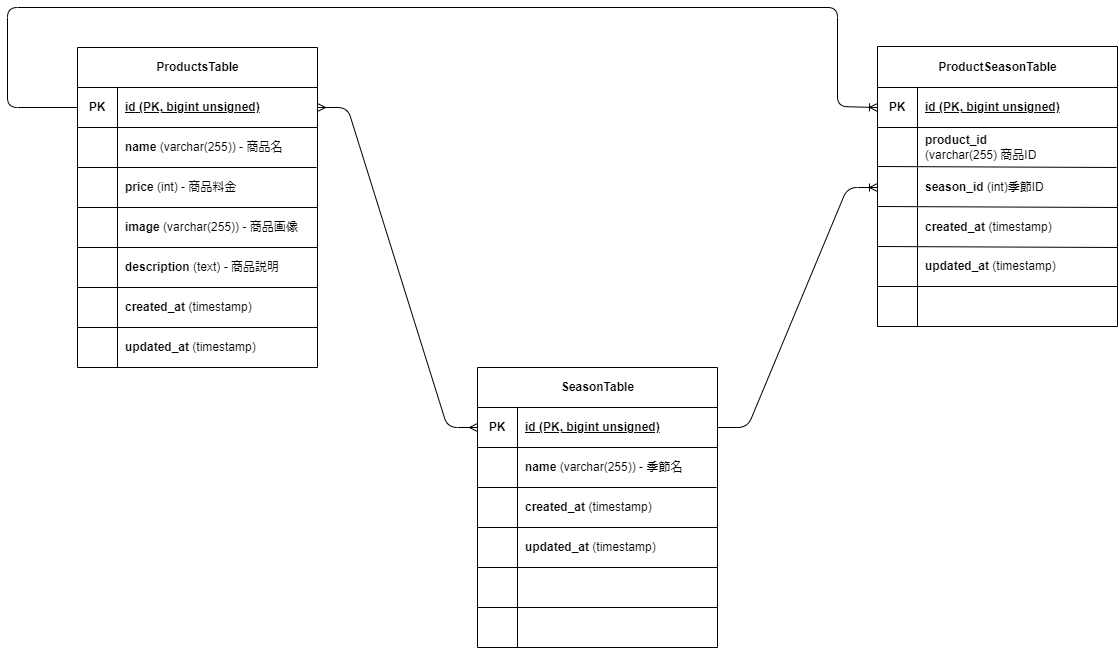

The diagram above was exported from draw.io. Its source (the exported page's mxGraphModel, read from the mxfile embedded in the PNG):
<mxGraphModel dx="1279" dy="931" grid="1" gridSize="10" guides="1" tooltips="1" connect="1" arrows="1" fold="1" page="1" pageScale="1" pageWidth="1169" pageHeight="827" background="#ffffff" math="0" shadow="0">
  <root>
    <mxCell id="0" />
    <mxCell id="1" parent="0" />
    <mxCell id="41" value="ProductsTable" style="shape=table;startSize=40;container=1;collapsible=1;childLayout=tableLayout;fixedRows=1;rowLines=0;fontStyle=1;align=center;resizeLast=1;html=1;" vertex="1" parent="1">
      <mxGeometry x="80" y="120" width="240" height="280" as="geometry" />
    </mxCell>
    <mxCell id="42" value="" style="shape=tableRow;horizontal=0;startSize=0;swimlaneHead=0;swimlaneBody=0;fillColor=none;collapsible=0;dropTarget=0;points=[[0,0.5],[1,0.5]];portConstraint=eastwest;top=0;left=0;right=0;bottom=1;" vertex="1" parent="41">
      <mxGeometry y="40" width="240" height="40" as="geometry" />
    </mxCell>
    <mxCell id="43" value="PK" style="shape=partialRectangle;connectable=0;fillColor=none;top=0;left=0;bottom=0;right=0;fontStyle=1;overflow=hidden;whiteSpace=wrap;html=1;" vertex="1" parent="42">
      <mxGeometry width="40" height="40" as="geometry">
        <mxRectangle width="40" height="40" as="alternateBounds" />
      </mxGeometry>
    </mxCell>
    <mxCell id="44" value="&lt;strong data-end=&quot;108&quot; data-start=&quot;102&quot;&gt;id&lt;/strong&gt; (PK, bigint unsigned)" style="shape=partialRectangle;connectable=0;fillColor=none;top=0;left=0;bottom=0;right=0;align=left;spacingLeft=6;fontStyle=5;overflow=hidden;whiteSpace=wrap;html=1;" vertex="1" parent="42">
      <mxGeometry x="40" width="200" height="40" as="geometry">
        <mxRectangle width="200" height="40" as="alternateBounds" />
      </mxGeometry>
    </mxCell>
    <mxCell id="45" value="" style="shape=tableRow;horizontal=0;startSize=0;swimlaneHead=0;swimlaneBody=0;fillColor=none;collapsible=0;dropTarget=0;points=[[0,0.5],[1,0.5]];portConstraint=eastwest;top=0;left=0;right=0;bottom=0;" vertex="1" parent="41">
      <mxGeometry y="80" width="240" height="40" as="geometry" />
    </mxCell>
    <mxCell id="46" value="" style="shape=partialRectangle;connectable=0;fillColor=none;top=0;left=0;bottom=0;right=0;editable=1;overflow=hidden;whiteSpace=wrap;html=1;" vertex="1" parent="45">
      <mxGeometry width="40" height="40" as="geometry">
        <mxRectangle width="40" height="40" as="alternateBounds" />
      </mxGeometry>
    </mxCell>
    <mxCell id="47" value="&lt;strong data-end=&quot;144&quot; data-start=&quot;136&quot;&gt;name&lt;/strong&gt; (varchar(255)) - 商品名" style="shape=partialRectangle;connectable=0;fillColor=none;top=0;left=0;bottom=0;right=0;align=left;spacingLeft=6;overflow=hidden;whiteSpace=wrap;html=1;" vertex="1" parent="45">
      <mxGeometry x="40" width="200" height="40" as="geometry">
        <mxRectangle width="200" height="40" as="alternateBounds" />
      </mxGeometry>
    </mxCell>
    <mxCell id="48" value="" style="shape=tableRow;horizontal=0;startSize=0;swimlaneHead=0;swimlaneBody=0;fillColor=none;collapsible=0;dropTarget=0;points=[[0,0.5],[1,0.5]];portConstraint=eastwest;top=0;left=0;right=0;bottom=0;" vertex="1" parent="41">
      <mxGeometry y="120" width="240" height="40" as="geometry" />
    </mxCell>
    <mxCell id="49" value="" style="shape=partialRectangle;connectable=0;fillColor=none;top=0;left=0;bottom=0;right=0;editable=1;overflow=hidden;whiteSpace=wrap;html=1;" vertex="1" parent="48">
      <mxGeometry width="40" height="40" as="geometry">
        <mxRectangle width="40" height="40" as="alternateBounds" />
      </mxGeometry>
    </mxCell>
    <mxCell id="50" value="&lt;strong data-end=&quot;180&quot; data-start=&quot;171&quot;&gt;price&lt;/strong&gt; (int) - 商品料金" style="shape=partialRectangle;connectable=0;fillColor=none;top=0;left=0;bottom=0;right=0;align=left;spacingLeft=6;overflow=hidden;whiteSpace=wrap;html=1;" vertex="1" parent="48">
      <mxGeometry x="40" width="200" height="40" as="geometry">
        <mxRectangle width="200" height="40" as="alternateBounds" />
      </mxGeometry>
    </mxCell>
    <mxCell id="51" value="" style="shape=tableRow;horizontal=0;startSize=0;swimlaneHead=0;swimlaneBody=0;fillColor=none;collapsible=0;dropTarget=0;points=[[0,0.5],[1,0.5]];portConstraint=eastwest;top=0;left=0;right=0;bottom=0;" vertex="1" parent="41">
      <mxGeometry y="160" width="240" height="40" as="geometry" />
    </mxCell>
    <mxCell id="52" value="" style="shape=partialRectangle;connectable=0;fillColor=none;top=0;left=0;bottom=0;right=0;editable=1;overflow=hidden;whiteSpace=wrap;html=1;" vertex="1" parent="51">
      <mxGeometry width="40" height="40" as="geometry">
        <mxRectangle width="40" height="40" as="alternateBounds" />
      </mxGeometry>
    </mxCell>
    <mxCell id="53" value="&lt;strong data-end=&quot;208&quot; data-start=&quot;199&quot;&gt;image&lt;/strong&gt; (varchar(255)) - 商品画像" style="shape=partialRectangle;connectable=0;fillColor=none;top=0;left=0;bottom=0;right=0;align=left;spacingLeft=6;overflow=hidden;whiteSpace=wrap;html=1;" vertex="1" parent="51">
      <mxGeometry x="40" width="200" height="40" as="geometry">
        <mxRectangle width="200" height="40" as="alternateBounds" />
      </mxGeometry>
    </mxCell>
    <mxCell id="165" value="" style="endArrow=none;html=1;entryX=1;entryY=1;entryDx=0;entryDy=0;entryPerimeter=0;" edge="1" parent="1" target="51">
      <mxGeometry width="50" height="50" relative="1" as="geometry">
        <mxPoint x="80" y="320" as="sourcePoint" />
        <mxPoint x="130" y="270" as="targetPoint" />
      </mxGeometry>
    </mxCell>
    <mxCell id="166" value="" style="endArrow=none;html=1;entryX=0.996;entryY=1;entryDx=0;entryDy=0;entryPerimeter=0;" edge="1" parent="1" target="45">
      <mxGeometry width="50" height="50" relative="1" as="geometry">
        <mxPoint x="80" y="240" as="sourcePoint" />
        <mxPoint x="130" y="190" as="targetPoint" />
      </mxGeometry>
    </mxCell>
    <mxCell id="167" value="" style="endArrow=none;html=1;entryX=1;entryY=1;entryDx=0;entryDy=0;entryPerimeter=0;" edge="1" parent="1" target="48">
      <mxGeometry width="50" height="50" relative="1" as="geometry">
        <mxPoint x="80" y="280" as="sourcePoint" />
        <mxPoint x="130" y="230" as="targetPoint" />
      </mxGeometry>
    </mxCell>
    <mxCell id="168" value="" style="endArrow=none;html=1;" edge="1" parent="1">
      <mxGeometry width="50" height="50" relative="1" as="geometry">
        <mxPoint x="120" y="320" as="sourcePoint" />
        <mxPoint x="120" y="400" as="targetPoint" />
      </mxGeometry>
    </mxCell>
    <mxCell id="175" value="&lt;strong data-end=&quot;251&quot; data-start=&quot;236&quot;&gt;description&lt;/strong&gt; (text) - 商品説明" style="shape=partialRectangle;connectable=0;fillColor=none;top=0;left=0;bottom=0;right=0;align=left;spacingLeft=6;overflow=hidden;whiteSpace=wrap;html=1;" vertex="1" parent="1">
      <mxGeometry x="120" y="320" width="200" height="40" as="geometry">
        <mxRectangle width="200" height="40" as="alternateBounds" />
      </mxGeometry>
    </mxCell>
    <mxCell id="176" value="&lt;strong data-end=&quot;285&quot; data-start=&quot;271&quot;&gt;created_at&lt;/strong&gt; (timestamp)" style="shape=partialRectangle;connectable=0;fillColor=none;top=0;left=0;bottom=0;right=0;align=left;spacingLeft=6;overflow=hidden;whiteSpace=wrap;html=1;" vertex="1" parent="1">
      <mxGeometry x="120" y="360" width="200" height="40" as="geometry">
        <mxRectangle width="200" height="40" as="alternateBounds" />
      </mxGeometry>
    </mxCell>
    <mxCell id="177" value="" style="shape=partialRectangle;connectable=0;fillColor=none;top=0;left=0;bottom=0;right=0;editable=1;overflow=hidden;whiteSpace=wrap;html=1;" vertex="1" parent="1">
      <mxGeometry x="80" y="400" width="40" height="40" as="geometry">
        <mxRectangle width="40" height="40" as="alternateBounds" />
      </mxGeometry>
    </mxCell>
    <mxCell id="178" value="&lt;strong data-end=&quot;317&quot; data-start=&quot;303&quot;&gt;updated_at&lt;/strong&gt; (timestamp)" style="shape=partialRectangle;connectable=0;fillColor=none;top=0;left=0;bottom=0;right=0;align=left;spacingLeft=6;overflow=hidden;whiteSpace=wrap;html=1;" vertex="1" parent="1">
      <mxGeometry x="120" y="400" width="200" height="40" as="geometry">
        <mxRectangle width="200" height="40" as="alternateBounds" />
      </mxGeometry>
    </mxCell>
    <mxCell id="179" value="" style="endArrow=none;html=1;" edge="1" parent="1">
      <mxGeometry width="50" height="50" relative="1" as="geometry">
        <mxPoint x="80" y="360" as="sourcePoint" />
        <mxPoint x="320" y="360" as="targetPoint" />
      </mxGeometry>
    </mxCell>
    <mxCell id="181" value="" style="endArrow=none;html=1;" edge="1" parent="1">
      <mxGeometry width="50" height="50" relative="1" as="geometry">
        <mxPoint x="80" y="440" as="sourcePoint" />
        <mxPoint x="320" y="440" as="targetPoint" />
      </mxGeometry>
    </mxCell>
    <mxCell id="182" value="" style="endArrow=none;html=1;" edge="1" parent="1">
      <mxGeometry width="50" height="50" relative="1" as="geometry">
        <mxPoint x="320" y="440" as="sourcePoint" />
        <mxPoint x="320" y="400" as="targetPoint" />
      </mxGeometry>
    </mxCell>
    <mxCell id="183" value="" style="endArrow=none;html=1;" edge="1" parent="1">
      <mxGeometry width="50" height="50" relative="1" as="geometry">
        <mxPoint x="80" y="440" as="sourcePoint" />
        <mxPoint x="80" y="400" as="targetPoint" />
      </mxGeometry>
    </mxCell>
    <mxCell id="184" value="" style="endArrow=none;html=1;" edge="1" parent="1">
      <mxGeometry width="50" height="50" relative="1" as="geometry">
        <mxPoint x="120" y="440" as="sourcePoint" />
        <mxPoint x="120" y="400" as="targetPoint" />
      </mxGeometry>
    </mxCell>
    <mxCell id="238" value="&lt;span style=&quot;color: rgb(0, 0, 0);&quot;&gt;ProductSeasonTable&lt;/span&gt;" style="shape=table;startSize=41;container=1;collapsible=1;childLayout=tableLayout;fixedRows=1;rowLines=0;fontStyle=1;align=center;resizeLast=1;html=1;" vertex="1" parent="1">
      <mxGeometry x="880" y="119" width="240" height="280" as="geometry" />
    </mxCell>
    <mxCell id="239" value="" style="shape=tableRow;horizontal=0;startSize=0;swimlaneHead=0;swimlaneBody=0;fillColor=none;collapsible=0;dropTarget=0;points=[[0,0.5],[1,0.5]];portConstraint=eastwest;top=0;left=0;right=0;bottom=1;" vertex="1" parent="238">
      <mxGeometry y="41" width="240" height="40" as="geometry" />
    </mxCell>
    <mxCell id="240" value="PK" style="shape=partialRectangle;connectable=0;fillColor=none;top=0;left=0;bottom=0;right=0;fontStyle=1;overflow=hidden;whiteSpace=wrap;html=1;" vertex="1" parent="239">
      <mxGeometry width="40" height="40" as="geometry">
        <mxRectangle width="40" height="40" as="alternateBounds" />
      </mxGeometry>
    </mxCell>
    <mxCell id="241" value="&lt;strong data-end=&quot;108&quot; data-start=&quot;102&quot;&gt;id&lt;/strong&gt; (PK, bigint unsigned)" style="shape=partialRectangle;connectable=0;fillColor=none;top=0;left=0;bottom=0;right=0;align=left;spacingLeft=6;fontStyle=5;overflow=hidden;whiteSpace=wrap;html=1;" vertex="1" parent="239">
      <mxGeometry x="40" width="200" height="40" as="geometry">
        <mxRectangle width="200" height="40" as="alternateBounds" />
      </mxGeometry>
    </mxCell>
    <mxCell id="242" value="" style="shape=tableRow;horizontal=0;startSize=0;swimlaneHead=0;swimlaneBody=0;fillColor=none;collapsible=0;dropTarget=0;points=[[0,0.5],[1,0.5]];portConstraint=eastwest;top=0;left=0;right=0;bottom=0;" vertex="1" parent="238">
      <mxGeometry y="81" width="240" height="40" as="geometry" />
    </mxCell>
    <mxCell id="243" value="" style="shape=partialRectangle;connectable=0;fillColor=none;top=0;left=0;bottom=0;right=0;editable=1;overflow=hidden;whiteSpace=wrap;html=1;" vertex="1" parent="242">
      <mxGeometry width="40" height="40" as="geometry">
        <mxRectangle width="40" height="40" as="alternateBounds" />
      </mxGeometry>
    </mxCell>
    <mxCell id="244" value="&lt;strong data-end=&quot;421&quot; data-start=&quot;407&quot;&gt;&lt;font&gt;product_id&lt;/font&gt;&lt;/strong&gt;&lt;div&gt;&lt;font&gt;(varchar(255) 商品ID&lt;/font&gt;&lt;/div&gt;" style="shape=partialRectangle;connectable=0;fillColor=none;top=0;left=0;bottom=0;right=0;align=left;spacingLeft=6;overflow=hidden;whiteSpace=wrap;html=1;" vertex="1" parent="242">
      <mxGeometry x="40" width="200" height="40" as="geometry">
        <mxRectangle width="200" height="40" as="alternateBounds" />
      </mxGeometry>
    </mxCell>
    <mxCell id="245" value="" style="shape=tableRow;horizontal=0;startSize=0;swimlaneHead=0;swimlaneBody=0;fillColor=none;collapsible=0;dropTarget=0;points=[[0,0.5],[1,0.5]];portConstraint=eastwest;top=0;left=0;right=0;bottom=0;" vertex="1" parent="238">
      <mxGeometry y="121" width="240" height="40" as="geometry" />
    </mxCell>
    <mxCell id="246" value="" style="shape=partialRectangle;connectable=0;fillColor=none;top=0;left=0;bottom=0;right=0;editable=1;overflow=hidden;whiteSpace=wrap;html=1;" vertex="1" parent="245">
      <mxGeometry width="40" height="40" as="geometry">
        <mxRectangle width="40" height="40" as="alternateBounds" />
      </mxGeometry>
    </mxCell>
    <mxCell id="247" value="&lt;strong data-end=&quot;482&quot; data-start=&quot;469&quot;&gt;season_id&amp;nbsp;&lt;/strong&gt;&lt;span style=&quot;background-color: transparent;&quot;&gt;(int)季節ID&lt;/span&gt;" style="shape=partialRectangle;connectable=0;fillColor=none;top=0;left=0;bottom=0;right=0;align=left;spacingLeft=6;overflow=hidden;whiteSpace=wrap;html=1;" vertex="1" parent="245">
      <mxGeometry x="40" width="200" height="40" as="geometry">
        <mxRectangle width="200" height="40" as="alternateBounds" />
      </mxGeometry>
    </mxCell>
    <mxCell id="248" value="" style="shape=tableRow;horizontal=0;startSize=0;swimlaneHead=0;swimlaneBody=0;fillColor=none;collapsible=0;dropTarget=0;points=[[0,0.5],[1,0.5]];portConstraint=eastwest;top=0;left=0;right=0;bottom=0;" vertex="1" parent="238">
      <mxGeometry y="161" width="240" height="40" as="geometry" />
    </mxCell>
    <mxCell id="249" value="" style="shape=partialRectangle;connectable=0;fillColor=none;top=0;left=0;bottom=0;right=0;editable=1;overflow=hidden;whiteSpace=wrap;html=1;" vertex="1" parent="248">
      <mxGeometry width="40" height="40" as="geometry">
        <mxRectangle width="40" height="40" as="alternateBounds" />
      </mxGeometry>
    </mxCell>
    <mxCell id="250" value="&lt;strong data-end=&quot;534&quot; data-start=&quot;520&quot;&gt;created_at&lt;/strong&gt;&lt;span style=&quot;color: rgb(0, 0, 0);&quot;&gt;&amp;nbsp;(timestamp)&lt;/span&gt;" style="shape=partialRectangle;connectable=0;fillColor=none;top=0;left=0;bottom=0;right=0;align=left;spacingLeft=6;overflow=hidden;whiteSpace=wrap;html=1;" vertex="1" parent="248">
      <mxGeometry x="40" width="200" height="40" as="geometry">
        <mxRectangle width="200" height="40" as="alternateBounds" />
      </mxGeometry>
    </mxCell>
    <mxCell id="251" value="" style="endArrow=none;html=1;entryX=1;entryY=1;entryDx=0;entryDy=0;entryPerimeter=0;" edge="1" parent="1" target="248">
      <mxGeometry width="50" height="50" relative="1" as="geometry">
        <mxPoint x="880" y="319" as="sourcePoint" />
        <mxPoint x="930" y="269" as="targetPoint" />
      </mxGeometry>
    </mxCell>
    <mxCell id="252" value="" style="endArrow=none;html=1;entryX=0.996;entryY=1;entryDx=0;entryDy=0;entryPerimeter=0;" edge="1" parent="1" target="242">
      <mxGeometry width="50" height="50" relative="1" as="geometry">
        <mxPoint x="880" y="239" as="sourcePoint" />
        <mxPoint x="930" y="189" as="targetPoint" />
      </mxGeometry>
    </mxCell>
    <mxCell id="253" value="" style="endArrow=none;html=1;entryX=1;entryY=1;entryDx=0;entryDy=0;entryPerimeter=0;" edge="1" parent="1" target="245">
      <mxGeometry width="50" height="50" relative="1" as="geometry">
        <mxPoint x="880" y="279" as="sourcePoint" />
        <mxPoint x="930" y="229" as="targetPoint" />
      </mxGeometry>
    </mxCell>
    <mxCell id="254" value="" style="endArrow=none;html=1;" edge="1" parent="1">
      <mxGeometry width="50" height="50" relative="1" as="geometry">
        <mxPoint x="920" y="319" as="sourcePoint" />
        <mxPoint x="920" y="399" as="targetPoint" />
      </mxGeometry>
    </mxCell>
    <mxCell id="255" value="&lt;strong data-end=&quot;566&quot; data-start=&quot;552&quot;&gt;updated_at&lt;/strong&gt;&lt;span style=&quot;color: rgb(0, 0, 0);&quot;&gt;&amp;nbsp;(timestamp)&lt;/span&gt;" style="shape=partialRectangle;connectable=0;fillColor=none;top=0;left=0;bottom=0;right=0;align=left;spacingLeft=6;overflow=hidden;whiteSpace=wrap;html=1;" vertex="1" parent="1">
      <mxGeometry x="920" y="319" width="200" height="40" as="geometry">
        <mxRectangle width="200" height="40" as="alternateBounds" />
      </mxGeometry>
    </mxCell>
    <mxCell id="259" value="" style="endArrow=none;html=1;" edge="1" parent="1">
      <mxGeometry width="50" height="50" relative="1" as="geometry">
        <mxPoint x="880" y="359" as="sourcePoint" />
        <mxPoint x="1120" y="359" as="targetPoint" />
      </mxGeometry>
    </mxCell>
    <mxCell id="264" value="&lt;span style=&quot;color: rgb(0, 0, 0);&quot;&gt;SeasonTable&lt;/span&gt;" style="shape=table;startSize=40;container=1;collapsible=1;childLayout=tableLayout;fixedRows=1;rowLines=0;fontStyle=1;align=center;resizeLast=1;html=1;" vertex="1" parent="1">
      <mxGeometry x="480" y="440" width="240" height="280" as="geometry" />
    </mxCell>
    <mxCell id="265" value="" style="shape=tableRow;horizontal=0;startSize=0;swimlaneHead=0;swimlaneBody=0;fillColor=none;collapsible=0;dropTarget=0;points=[[0,0.5],[1,0.5]];portConstraint=eastwest;top=0;left=0;right=0;bottom=1;" vertex="1" parent="264">
      <mxGeometry y="40" width="240" height="40" as="geometry" />
    </mxCell>
    <mxCell id="266" value="PK" style="shape=partialRectangle;connectable=0;fillColor=none;top=0;left=0;bottom=0;right=0;fontStyle=1;overflow=hidden;whiteSpace=wrap;html=1;" vertex="1" parent="265">
      <mxGeometry width="40" height="40" as="geometry">
        <mxRectangle width="40" height="40" as="alternateBounds" />
      </mxGeometry>
    </mxCell>
    <mxCell id="267" value="&lt;strong data-end=&quot;108&quot; data-start=&quot;102&quot;&gt;id&lt;/strong&gt; (PK, bigint unsigned)" style="shape=partialRectangle;connectable=0;fillColor=none;top=0;left=0;bottom=0;right=0;align=left;spacingLeft=6;fontStyle=5;overflow=hidden;whiteSpace=wrap;html=1;" vertex="1" parent="265">
      <mxGeometry x="40" width="200" height="40" as="geometry">
        <mxRectangle width="200" height="40" as="alternateBounds" />
      </mxGeometry>
    </mxCell>
    <mxCell id="268" value="" style="shape=tableRow;horizontal=0;startSize=0;swimlaneHead=0;swimlaneBody=0;fillColor=none;collapsible=0;dropTarget=0;points=[[0,0.5],[1,0.5]];portConstraint=eastwest;top=0;left=0;right=0;bottom=0;" vertex="1" parent="264">
      <mxGeometry y="80" width="240" height="40" as="geometry" />
    </mxCell>
    <mxCell id="269" value="" style="shape=partialRectangle;connectable=0;fillColor=none;top=0;left=0;bottom=0;right=0;editable=1;overflow=hidden;whiteSpace=wrap;html=1;" vertex="1" parent="268">
      <mxGeometry width="40" height="40" as="geometry">
        <mxRectangle width="40" height="40" as="alternateBounds" />
      </mxGeometry>
    </mxCell>
    <mxCell id="270" value="&lt;strong data-end=&quot;648&quot; data-start=&quot;640&quot;&gt;name&lt;/strong&gt; (varchar(255)) - 季節名" style="shape=partialRectangle;connectable=0;fillColor=none;top=0;left=0;bottom=0;right=0;align=left;spacingLeft=6;overflow=hidden;whiteSpace=wrap;html=1;" vertex="1" parent="268">
      <mxGeometry x="40" width="200" height="40" as="geometry">
        <mxRectangle width="200" height="40" as="alternateBounds" />
      </mxGeometry>
    </mxCell>
    <mxCell id="271" value="" style="shape=tableRow;horizontal=0;startSize=0;swimlaneHead=0;swimlaneBody=0;fillColor=none;collapsible=0;dropTarget=0;points=[[0,0.5],[1,0.5]];portConstraint=eastwest;top=0;left=0;right=0;bottom=0;" vertex="1" parent="264">
      <mxGeometry y="120" width="240" height="40" as="geometry" />
    </mxCell>
    <mxCell id="272" value="" style="shape=partialRectangle;connectable=0;fillColor=none;top=0;left=0;bottom=0;right=0;editable=1;overflow=hidden;whiteSpace=wrap;html=1;" vertex="1" parent="271">
      <mxGeometry width="40" height="40" as="geometry">
        <mxRectangle width="40" height="40" as="alternateBounds" />
      </mxGeometry>
    </mxCell>
    <mxCell id="273" value="&lt;strong data-end=&quot;689&quot; data-start=&quot;675&quot;&gt;created_at&lt;/strong&gt; (timestamp)" style="shape=partialRectangle;connectable=0;fillColor=none;top=0;left=0;bottom=0;right=0;align=left;spacingLeft=6;overflow=hidden;whiteSpace=wrap;html=1;" vertex="1" parent="271">
      <mxGeometry x="40" width="200" height="40" as="geometry">
        <mxRectangle width="200" height="40" as="alternateBounds" />
      </mxGeometry>
    </mxCell>
    <mxCell id="274" value="" style="shape=tableRow;horizontal=0;startSize=0;swimlaneHead=0;swimlaneBody=0;fillColor=none;collapsible=0;dropTarget=0;points=[[0,0.5],[1,0.5]];portConstraint=eastwest;top=0;left=0;right=0;bottom=0;" vertex="1" parent="264">
      <mxGeometry y="160" width="240" height="40" as="geometry" />
    </mxCell>
    <mxCell id="275" value="" style="shape=partialRectangle;connectable=0;fillColor=none;top=0;left=0;bottom=0;right=0;editable=1;overflow=hidden;whiteSpace=wrap;html=1;" vertex="1" parent="274">
      <mxGeometry width="40" height="40" as="geometry">
        <mxRectangle width="40" height="40" as="alternateBounds" />
      </mxGeometry>
    </mxCell>
    <mxCell id="276" value="&lt;strong data-end=&quot;721&quot; data-start=&quot;707&quot;&gt;updated_at&lt;/strong&gt; (timestamp)" style="shape=partialRectangle;connectable=0;fillColor=none;top=0;left=0;bottom=0;right=0;align=left;spacingLeft=6;overflow=hidden;whiteSpace=wrap;html=1;" vertex="1" parent="274">
      <mxGeometry x="40" width="200" height="40" as="geometry">
        <mxRectangle width="200" height="40" as="alternateBounds" />
      </mxGeometry>
    </mxCell>
    <mxCell id="277" value="" style="endArrow=none;html=1;entryX=1;entryY=1;entryDx=0;entryDy=0;entryPerimeter=0;" edge="1" parent="1" target="274">
      <mxGeometry width="50" height="50" relative="1" as="geometry">
        <mxPoint x="480" y="640" as="sourcePoint" />
        <mxPoint x="530" y="590" as="targetPoint" />
      </mxGeometry>
    </mxCell>
    <mxCell id="278" value="" style="endArrow=none;html=1;entryX=0.996;entryY=1;entryDx=0;entryDy=0;entryPerimeter=0;" edge="1" parent="1" target="268">
      <mxGeometry width="50" height="50" relative="1" as="geometry">
        <mxPoint x="480" y="560" as="sourcePoint" />
        <mxPoint x="530" y="510" as="targetPoint" />
      </mxGeometry>
    </mxCell>
    <mxCell id="279" value="" style="endArrow=none;html=1;entryX=1;entryY=1;entryDx=0;entryDy=0;entryPerimeter=0;" edge="1" parent="1" target="271">
      <mxGeometry width="50" height="50" relative="1" as="geometry">
        <mxPoint x="480" y="600" as="sourcePoint" />
        <mxPoint x="530" y="550" as="targetPoint" />
      </mxGeometry>
    </mxCell>
    <mxCell id="280" value="" style="endArrow=none;html=1;" edge="1" parent="1">
      <mxGeometry width="50" height="50" relative="1" as="geometry">
        <mxPoint x="520" y="640" as="sourcePoint" />
        <mxPoint x="520" y="720" as="targetPoint" />
      </mxGeometry>
    </mxCell>
    <mxCell id="284" value="" style="endArrow=none;html=1;" edge="1" parent="1">
      <mxGeometry width="50" height="50" relative="1" as="geometry">
        <mxPoint x="480" y="680" as="sourcePoint" />
        <mxPoint x="720" y="680" as="targetPoint" />
      </mxGeometry>
    </mxCell>
    <mxCell id="290" value="" style="edgeStyle=orthogonalEdgeStyle;fontSize=12;html=1;endArrow=ERoneToMany;entryX=0;entryY=0.5;entryDx=0;entryDy=0;exitX=0;exitY=0.5;exitDx=0;exitDy=0;" edge="1" parent="1" source="42" target="239">
      <mxGeometry width="100" height="100" relative="1" as="geometry">
        <mxPoint x="220" y="50" as="sourcePoint" />
        <mxPoint x="420" y="80" as="targetPoint" />
        <Array as="points">
          <mxPoint x="10" y="180" />
          <mxPoint x="10" y="80" />
          <mxPoint x="840" y="80" />
          <mxPoint x="840" y="179" />
        </Array>
      </mxGeometry>
    </mxCell>
    <mxCell id="291" value="" style="edgeStyle=entityRelationEdgeStyle;fontSize=12;html=1;endArrow=ERoneToMany;entryX=0;entryY=0.5;entryDx=0;entryDy=0;exitX=1;exitY=0.5;exitDx=0;exitDy=0;" edge="1" parent="1" source="265" target="245">
      <mxGeometry width="100" height="100" relative="1" as="geometry">
        <mxPoint x="600" y="580" as="sourcePoint" />
        <mxPoint x="700" y="480" as="targetPoint" />
        <Array as="points">
          <mxPoint x="560" y="460" />
          <mxPoint x="630" y="380" />
          <mxPoint x="600" y="450" />
          <mxPoint x="560" y="420" />
        </Array>
      </mxGeometry>
    </mxCell>
    <mxCell id="292" value="" style="edgeStyle=entityRelationEdgeStyle;fontSize=12;html=1;endArrow=ERmany;startArrow=ERmany;entryX=0;entryY=0.5;entryDx=0;entryDy=0;movable=1;resizable=1;rotatable=1;deletable=1;editable=1;locked=0;connectable=1;jumpStyle=none;" edge="1" parent="1" target="265">
      <mxGeometry width="100" height="100" relative="1" as="geometry">
        <mxPoint x="320" y="180" as="sourcePoint" />
        <mxPoint x="250" y="730" as="targetPoint" />
        <Array as="points">
          <mxPoint x="-120" y="680" />
          <mxPoint x="-10" y="670" />
          <mxPoint x="90" y="730" />
          <mxPoint x="-100" y="670" />
          <mxPoint x="120" y="740" />
        </Array>
      </mxGeometry>
    </mxCell>
  </root>
</mxGraphModel>